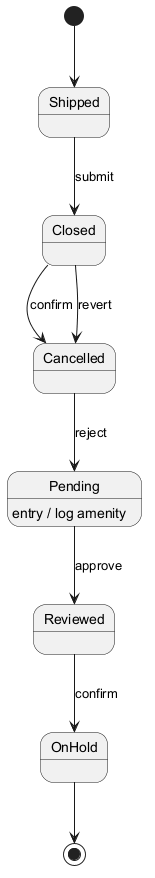

The diagram above was rendered by PlantUML. Its source (embedded in the PNG):
@startuml
skinparam backgroundColor #FFFFFF
skinparam classBackgroundColor #F3E5F5
skinparam classBorderColor #6A1B9A
[*] --> Shipped
Shipped --> Closed : submit
Closed --> Cancelled : confirm
Cancelled --> Pending : reject
Pending --> Reviewed : approve
Pending : entry / log amenity
Reviewed --> OnHold : confirm
Closed --> Cancelled : revert
OnHold --> [*]
@enduml